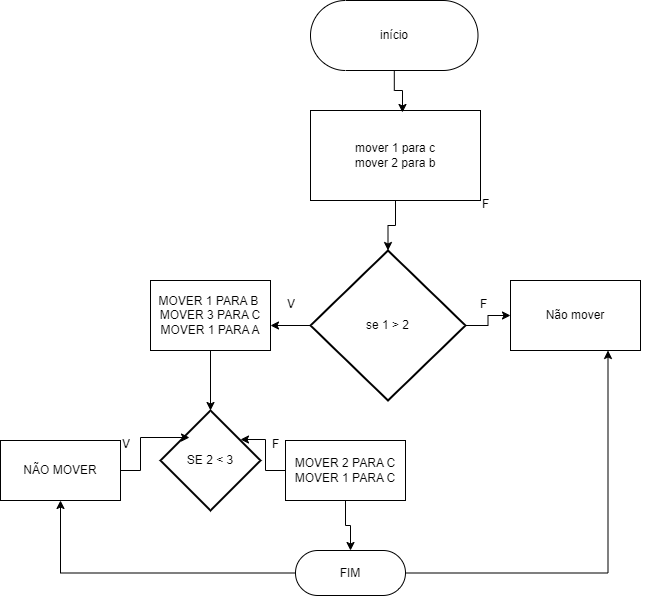

The diagram above was exported from draw.io. Its source (the exported page's mxGraphModel, read from the mxfile embedded in the PNG):
<mxGraphModel dx="1434" dy="780" grid="1" gridSize="10" guides="1" tooltips="1" connect="1" arrows="1" fold="1" page="1" pageScale="1" pageWidth="827" pageHeight="1169" math="0" shadow="0">
  <root>
    <mxCell id="0" />
    <mxCell id="1" parent="0" />
    <mxCell id="twA89GiAjF8Bq-16Bq3J-3" value="início" style="html=1;dashed=0;whiteSpace=wrap;shape=mxgraph.dfd.start" parent="1" vertex="1">
      <mxGeometry x="360" y="10" width="167.5" height="70" as="geometry" />
    </mxCell>
    <mxCell id="twA89GiAjF8Bq-16Bq3J-20" style="edgeStyle=orthogonalEdgeStyle;rounded=0;orthogonalLoop=1;jettySize=auto;html=1;" parent="1" source="twA89GiAjF8Bq-16Bq3J-9" target="twA89GiAjF8Bq-16Bq3J-15" edge="1">
      <mxGeometry relative="1" as="geometry" />
    </mxCell>
    <mxCell id="twA89GiAjF8Bq-16Bq3J-21" value="" style="edgeStyle=orthogonalEdgeStyle;rounded=0;orthogonalLoop=1;jettySize=auto;html=1;" parent="1" source="twA89GiAjF8Bq-16Bq3J-9" target="twA89GiAjF8Bq-16Bq3J-16" edge="1">
      <mxGeometry relative="1" as="geometry">
        <Array as="points">
          <mxPoint x="310" y="325" />
          <mxPoint x="310" y="325" />
        </Array>
      </mxGeometry>
    </mxCell>
    <mxCell id="twA89GiAjF8Bq-16Bq3J-9" value="se 1 &amp;gt; 2" style="strokeWidth=2;html=1;shape=mxgraph.flowchart.decision;whiteSpace=wrap;" parent="1" vertex="1">
      <mxGeometry x="360" y="260" width="155" height="150" as="geometry" />
    </mxCell>
    <mxCell id="twA89GiAjF8Bq-16Bq3J-14" value="mover 1 para c&lt;div&gt;mover 2 para b&lt;/div&gt;" style="rounded=0;whiteSpace=wrap;html=1;" parent="1" vertex="1">
      <mxGeometry x="360" y="120" width="170" height="90" as="geometry" />
    </mxCell>
    <mxCell id="twA89GiAjF8Bq-16Bq3J-15" value="Não mover" style="rounded=0;whiteSpace=wrap;html=1;" parent="1" vertex="1">
      <mxGeometry x="560" y="290" width="130" height="70" as="geometry" />
    </mxCell>
    <mxCell id="twA89GiAjF8Bq-16Bq3J-29" style="edgeStyle=orthogonalEdgeStyle;rounded=0;orthogonalLoop=1;jettySize=auto;html=1;" parent="1" source="twA89GiAjF8Bq-16Bq3J-16" target="twA89GiAjF8Bq-16Bq3J-28" edge="1">
      <mxGeometry relative="1" as="geometry" />
    </mxCell>
    <mxCell id="twA89GiAjF8Bq-16Bq3J-16" value="MOVER 1 PARA B&amp;nbsp;&lt;div&gt;MOVER 3 PARA C&lt;/div&gt;&lt;div&gt;MOVER 1 PARA A&lt;/div&gt;" style="rounded=0;whiteSpace=wrap;html=1;" parent="1" vertex="1">
      <mxGeometry x="200" y="290" width="120" height="70" as="geometry" />
    </mxCell>
    <mxCell id="twA89GiAjF8Bq-16Bq3J-19" style="edgeStyle=orthogonalEdgeStyle;rounded=0;orthogonalLoop=1;jettySize=auto;html=1;entryX=0.541;entryY=0.022;entryDx=0;entryDy=0;entryPerimeter=0;" parent="1" source="twA89GiAjF8Bq-16Bq3J-3" target="twA89GiAjF8Bq-16Bq3J-14" edge="1">
      <mxGeometry relative="1" as="geometry" />
    </mxCell>
    <mxCell id="twA89GiAjF8Bq-16Bq3J-22" style="edgeStyle=orthogonalEdgeStyle;rounded=0;orthogonalLoop=1;jettySize=auto;html=1;" parent="1" source="twA89GiAjF8Bq-16Bq3J-14" target="twA89GiAjF8Bq-16Bq3J-9" edge="1">
      <mxGeometry relative="1" as="geometry" />
    </mxCell>
    <mxCell id="twA89GiAjF8Bq-16Bq3J-26" value="V" style="text;html=1;whiteSpace=wrap;overflow=hidden;rounded=0;" parent="1" vertex="1">
      <mxGeometry x="335" y="300" width="180" height="120" as="geometry" />
    </mxCell>
    <mxCell id="twA89GiAjF8Bq-16Bq3J-27" value="F" style="text;html=1;whiteSpace=wrap;overflow=hidden;rounded=0;" parent="1" vertex="1">
      <mxGeometry x="530" y="200" width="180" height="120" as="geometry" />
    </mxCell>
    <mxCell id="twA89GiAjF8Bq-16Bq3J-28" value="SE 2 &amp;lt; 3" style="strokeWidth=2;html=1;shape=mxgraph.flowchart.decision;whiteSpace=wrap;" parent="1" vertex="1">
      <mxGeometry x="210" y="420" width="100" height="100" as="geometry" />
    </mxCell>
    <mxCell id="twA89GiAjF8Bq-16Bq3J-39" style="edgeStyle=orthogonalEdgeStyle;rounded=0;orthogonalLoop=1;jettySize=auto;html=1;" parent="1" source="twA89GiAjF8Bq-16Bq3J-30" target="twA89GiAjF8Bq-16Bq3J-37" edge="1">
      <mxGeometry relative="1" as="geometry" />
    </mxCell>
    <mxCell id="twA89GiAjF8Bq-16Bq3J-30" value="MOVER 2 PARA C&lt;div&gt;MOVER 1 PARA C&lt;/div&gt;" style="rounded=0;whiteSpace=wrap;html=1;" parent="1" vertex="1">
      <mxGeometry x="335" y="450" width="120" height="60" as="geometry" />
    </mxCell>
    <mxCell id="twA89GiAjF8Bq-16Bq3J-31" value="NÃO MOVER" style="rounded=0;whiteSpace=wrap;html=1;" parent="1" vertex="1">
      <mxGeometry x="50" y="450" width="120" height="60" as="geometry" />
    </mxCell>
    <mxCell id="twA89GiAjF8Bq-16Bq3J-32" style="edgeStyle=orthogonalEdgeStyle;rounded=0;orthogonalLoop=1;jettySize=auto;html=1;entryX=0.8;entryY=0.29;entryDx=0;entryDy=0;entryPerimeter=0;" parent="1" source="twA89GiAjF8Bq-16Bq3J-30" target="twA89GiAjF8Bq-16Bq3J-28" edge="1">
      <mxGeometry relative="1" as="geometry" />
    </mxCell>
    <mxCell id="twA89GiAjF8Bq-16Bq3J-33" style="edgeStyle=orthogonalEdgeStyle;rounded=0;orthogonalLoop=1;jettySize=auto;html=1;entryX=0.29;entryY=0.27;entryDx=0;entryDy=0;entryPerimeter=0;" parent="1" source="twA89GiAjF8Bq-16Bq3J-31" target="twA89GiAjF8Bq-16Bq3J-28" edge="1">
      <mxGeometry relative="1" as="geometry" />
    </mxCell>
    <mxCell id="twA89GiAjF8Bq-16Bq3J-34" value="F" style="text;html=1;whiteSpace=wrap;overflow=hidden;rounded=0;" parent="1" vertex="1">
      <mxGeometry x="320" y="440" width="180" height="120" as="geometry" />
    </mxCell>
    <mxCell id="twA89GiAjF8Bq-16Bq3J-35" value="V" style="text;html=1;whiteSpace=wrap;overflow=hidden;rounded=0;" parent="1" vertex="1">
      <mxGeometry x="170" y="440" width="180" height="120" as="geometry" />
    </mxCell>
    <mxCell id="twA89GiAjF8Bq-16Bq3J-42" style="edgeStyle=orthogonalEdgeStyle;rounded=0;orthogonalLoop=1;jettySize=auto;html=1;entryX=0.75;entryY=1;entryDx=0;entryDy=0;" parent="1" source="twA89GiAjF8Bq-16Bq3J-37" target="twA89GiAjF8Bq-16Bq3J-15" edge="1">
      <mxGeometry relative="1" as="geometry" />
    </mxCell>
    <mxCell id="twA89GiAjF8Bq-16Bq3J-44" style="edgeStyle=orthogonalEdgeStyle;rounded=0;orthogonalLoop=1;jettySize=auto;html=1;" parent="1" source="twA89GiAjF8Bq-16Bq3J-37" target="twA89GiAjF8Bq-16Bq3J-31" edge="1">
      <mxGeometry relative="1" as="geometry" />
    </mxCell>
    <mxCell id="twA89GiAjF8Bq-16Bq3J-37" value="FIM" style="html=1;dashed=0;whiteSpace=wrap;shape=mxgraph.dfd.start" parent="1" vertex="1">
      <mxGeometry x="345" y="560" width="110" height="45" as="geometry" />
    </mxCell>
    <mxCell id="twA89GiAjF8Bq-16Bq3J-45" value="F" style="text;html=1;whiteSpace=wrap;overflow=hidden;rounded=0;" parent="1" vertex="1">
      <mxGeometry x="527.5" y="300" width="180" height="120" as="geometry" />
    </mxCell>
  </root>
</mxGraphModel>